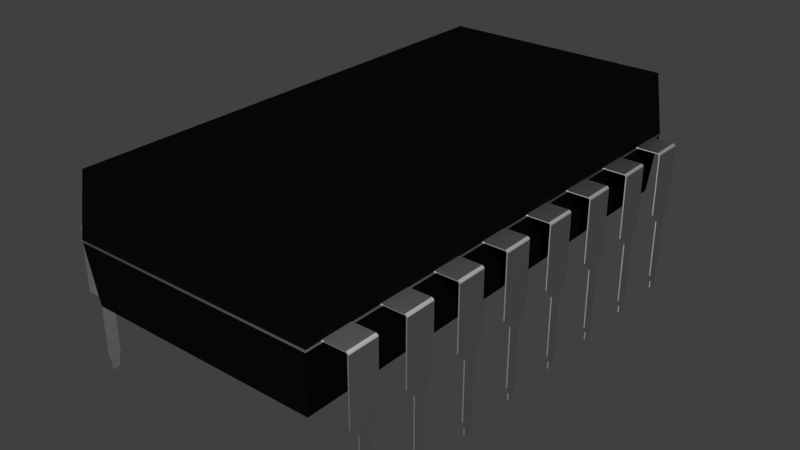 # Source: chip.blend  (saved by Blender 2.69.0; exported with 4.5.12 LTS)
import bpy
from mathutils import Matrix  # noqa: F401  (used for matrix-valued properties, if any)

bpy.ops.wm.read_factory_settings(use_empty=True)
scene = bpy.context.scene
scene.name = 'Scene'

# ---- collections
col_collection_1 = bpy.data.collections.new('Collection 1'); scene.collection.children.link(col_collection_1)

# ---- materials (node trees are filled in below, after node groups)
mat_chip = bpy.data.materials.new('chip')
mat_chip.alpha_threshold = 0.0
mat_chip.preview_render_type = 'CUBE'
mat_chip.roughness = 0.5
mat_chip.line_color = (0.0, 0.0, 0.0, 1.0)
mat_line = bpy.data.materials.new('line')
mat_line.alpha_threshold = 0.0
mat_line.preview_render_type = 'CUBE'
mat_line.roughness = 0.5
mat_line.line_color = (0.0, 0.0, 0.0, 1.0)
mat_pin = bpy.data.materials.new('pin')
mat_pin.alpha_threshold = 0.0
mat_pin.preview_render_type = 'CUBE'
mat_pin.roughness = 0.5
mat_pin.line_color = (0.0, 0.0, 0.0, 1.0)

# ---- material node trees
mat_chip.use_nodes = True; mat_chip.node_tree.nodes.clear()
_N = mat_chip.node_tree.nodes; _L = mat_chip.node_tree.links
n0 = _N.new('ShaderNodeOutputMaterial'); n0.name = 'Material Output'; n0.location = (300, 300)
n1 = _N.new('ShaderNodeBsdfDiffuse'); n1.name = 'Diffuse BSDF'; n1.location = (100, 300)
n1.inputs[0].default_value = (0.003017, 0.003017, 0.003017, 1.0)
_L.new(n1.outputs[0], n0.inputs[0])
n0.is_active_output = True
mat_line.use_nodes = True; mat_line.node_tree.nodes.clear()
_N = mat_line.node_tree.nodes; _L = mat_line.node_tree.links
n0 = _N.new('ShaderNodeOutputMaterial'); n0.name = 'Material Output'; n0.location = (300, 300)
n1 = _N.new('ShaderNodeBsdfAnisotropic'); n1.name = 'Glossy BSDF'; n1.location = (100, 300)
n1.distribution = 'BECKMANN'
n1.inputs[0].default_value = (1.0, 1.0, 1.0, 1.0)
n1.inputs[1].default_value = 0.7746
_L.new(n1.outputs[0], n0.inputs[0])
n0.is_active_output = True
mat_pin.use_nodes = True; mat_pin.node_tree.nodes.clear()
_N = mat_pin.node_tree.nodes; _L = mat_pin.node_tree.links
n0 = _N.new('ShaderNodeOutputMaterial'); n0.name = 'Material Output'; n0.location = (300, 300)
n1 = _N.new('ShaderNodeBsdfAnisotropic'); n1.name = 'Glossy BSDF'; n1.location = (100, 300)
n1.distribution = 'BECKMANN'
n1.inputs[0].default_value = (1.0, 1.0, 1.0, 1.0)
n1.inputs[1].default_value = 0.7746
_L.new(n1.outputs[0], n0.inputs[0])
n0.is_active_output = True

# ---- world
world_world = bpy.data.worlds.new('World'); scene.world = world_world
world_world.color = (0.05088, 0.05088, 0.05088)
world_world.use_sun_shadow = False
world_world.sun_shadow_jitter_overblur = 0.0
world_world.cycles.sampling_method = 'MANUAL'
world_world.cycles.sample_map_resolution = 256

# ---- meshes
me_cube = bpy.data.meshes.new('Cube')
me_cube.from_pydata([(-0.99, 1.875, -0.00448), (-0.99, 1.625, -0.00448), (-1.187, 1.625, -0.00748), (-1.187, 1.875, -0.00748), (-0.99, 1.875, 0.00448), (-0.99, 1.625, 0.00448), (-1.187, 1.625, 0.00148), (-1.187, 1.875, 0.00148), (-1.197, 1.625, -0.00748), (-1.197, 1.875, -0.00748), (-1.193, 1.625, -0.00152), (-1.193, 1.875, -0.00152), (-1.187, 1.625, -0.00748), (-1.187, 1.875, -0.00748), (-1.197, 1.625, -0.00748), (-1.197, 1.875, -0.00748), (-1.187, 1.625, -0.00748), (-1.187, 1.875, -0.00748), (-1.197, 1.625, -0.00748), (-1.197, 1.875, -0.00748), (-1.187, 1.625, -0.00748), (-1.187, 1.875, -0.00748), (-1.197, 1.625, -0.00748), (-1.197, 1.875, -0.00748), (-1.187, 1.625, -0.00748), (-1.187, 1.875, -0.00748), (-1.197, 1.625, -0.00748), (-1.197, 1.875, -0.00748), (-1.19, 1.72, -1.204), (-1.19, 1.78, -1.204), (-1.2, 1.72, -1.204), (-1.2, 1.78, -1.204), (-1.19, 1.7, -0.5995), (-1.2, 1.7, -0.5995), (-1.2, 1.8, -0.5995), (-1.19, 1.8, -0.5995), (-1.19, 1.625, -0.5175), (-1.2, 1.875, -0.5175), (-1.2, 1.625, -0.5175), (-1.19, 1.875, -0.5175), (-1.2, 1.7, -1.091), (-1.19, 1.8, -1.091), (-1.19, 1.7, -1.091), (-1.2, 1.8, -1.091), (-1.2, 1.72, -1.145), (-1.19, 1.78, -1.145), (-1.19, 1.72, -1.145), (-1.2, 1.78, -1.145), (-1.18, 1.625, 0.00448), (-1.18, 1.625, -0.00448), (-1.18, 1.875, 0.00448), (-1.18, 1.875, -0.00448), (-1.19, 1.625, -0.0143), (-1.2, 1.875, -0.0143), (-1.2, 1.625, -0.0143), (-1.19, 1.875, -0.0143), (-0.99, 1.375, -0.00448), (-0.99, 1.125, -0.00448), (-1.187, 1.125, -0.00748), (-1.187, 1.375, -0.00748), (-0.99, 1.375, 0.00448), (-0.99, 1.125, 0.00448), (-1.187, 1.125, 0.00148), (-1.187, 1.375, 0.00148), (-1.197, 1.125, -0.00748), (-1.197, 1.375, -0.00748), (-1.193, 1.125, -0.00152), (-1.193, 1.375, -0.00152), (-1.187, 1.125, -0.00748), (-1.187, 1.375, -0.00748), (-1.197, 1.125, -0.00748), (-1.197, 1.375, -0.00748), (-1.187, 1.125, -0.00748), (-1.187, 1.375, -0.00748), (-1.197, 1.125, -0.00748), (-1.197, 1.375, -0.00748), (-1.187, 1.125, -0.00748), (-1.187, 1.375, -0.00748), (-1.197, 1.125, -0.00748), (-1.197, 1.375, -0.00748), (-1.187, 1.125, -0.00748), (-1.187, 1.375, -0.00748), (-1.197, 1.125, -0.00748), (-1.197, 1.375, -0.00748), (-1.19, 1.22, -1.204), (-1.19, 1.28, -1.204), (-1.2, 1.22, -1.204), (-1.2, 1.28, -1.204), (-1.19, 1.2, -0.5995), (-1.2, 1.2, -0.5995), (-1.2, 1.3, -0.5995), (-1.19, 1.3, -0.5995), (-1.19, 1.125, -0.5175), (-1.2, 1.375, -0.5175), (-1.2, 1.125, -0.5175), (-1.19, 1.375, -0.5175), (-1.2, 1.2, -1.091), (-1.19, 1.3, -1.091), (-1.19, 1.2, -1.091), (-1.2, 1.3, -1.091), (-1.2, 1.22, -1.145), (-1.19, 1.28, -1.145), (-1.19, 1.22, -1.145), (-1.2, 1.28, -1.145), (-1.18, 1.125, 0.00448), (-1.18, 1.125, -0.00448), (-1.18, 1.375, 0.00448), (-1.18, 1.375, -0.00448), (-1.19, 1.125, -0.0143), (-1.2, 1.375, -0.0143), (-1.2, 1.125, -0.0143), (-1.19, 1.375, -0.0143), (-0.99, 0.875, -0.00448), (-0.99, 0.625, -0.00448), (-1.187, 0.625, -0.00748), (-1.187, 0.875, -0.00748), (-0.99, 0.875, 0.00448), (-0.99, 0.625, 0.00448), (-1.187, 0.625, 0.00148), (-1.187, 0.875, 0.00148), (-1.197, 0.625, -0.00748), (-1.197, 0.875, -0.00748), (-1.193, 0.625, -0.00152), (-1.193, 0.875, -0.00152), (-1.187, 0.625, -0.00748), (-1.187, 0.875, -0.00748), (-1.197, 0.625, -0.00748), (-1.197, 0.875, -0.00748), (-1.187, 0.625, -0.00748), (-1.187, 0.875, -0.00748), (-1.197, 0.625, -0.00748), (-1.197, 0.875, -0.00748), (-1.187, 0.625, -0.00748), (-1.187, 0.875, -0.00748), (-1.197, 0.625, -0.00748), (-1.197, 0.875, -0.00748), (-1.187, 0.625, -0.00748), (-1.187, 0.875, -0.00748), (-1.197, 0.625, -0.00748), (-1.197, 0.875, -0.00748), (-1.19, 0.72, -1.204), (-1.19, 0.78, -1.204), (-1.2, 0.72, -1.204), (-1.2, 0.78, -1.204), (-1.19, 0.7, -0.5995), (-1.2, 0.7, -0.5995), (-1.2, 0.8, -0.5995), (-1.19, 0.8, -0.5995), (-1.19, 0.625, -0.5175), (-1.2, 0.875, -0.5175), (-1.2, 0.625, -0.5175), (-1.19, 0.875, -0.5175), (-1.2, 0.7, -1.091), (-1.19, 0.8, -1.091), (-1.19, 0.7, -1.091), (-1.2, 0.8, -1.091), (-1.2, 0.72, -1.145), (-1.19, 0.78, -1.145), (-1.19, 0.72, -1.145), (-1.2, 0.78, -1.145), (-1.18, 0.625, 0.00448), (-1.18, 0.625, -0.00448), (-1.18, 0.875, 0.00448), (-1.18, 0.875, -0.00448), (-1.19, 0.625, -0.0143), (-1.2, 0.875, -0.0143), (-1.2, 0.625, -0.0143), (-1.19, 0.875, -0.0143), (-0.99, 0.375, -0.00448), (-0.99, 0.125, -0.00448), (-1.187, 0.125, -0.00748), (-1.187, 0.375, -0.00748), (-0.99, 0.375, 0.00448), (-0.99, 0.125, 0.00448), (-1.187, 0.125, 0.00148), (-1.187, 0.375, 0.00148), (-1.197, 0.125, -0.00748), (-1.197, 0.375, -0.00748), (-1.193, 0.125, -0.00152), (-1.193, 0.375, -0.00152), (-1.187, 0.125, -0.00748), (-1.187, 0.375, -0.00748), (-1.197, 0.125, -0.00748), (-1.197, 0.375, -0.00748), (-1.187, 0.125, -0.00748), (-1.187, 0.375, -0.00748), (-1.197, 0.125, -0.00748), (-1.197, 0.375, -0.00748), (-1.187, 0.125, -0.00748), (-1.187, 0.375, -0.00748), (-1.197, 0.125, -0.00748), (-1.197, 0.375, -0.00748), (-1.187, 0.125, -0.00748), (-1.187, 0.375, -0.00748), (-1.197, 0.125, -0.00748), (-1.197, 0.375, -0.00748), (-1.19, 0.22, -1.204), (-1.19, 0.28, -1.204), (-1.2, 0.22, -1.204), (-1.2, 0.28, -1.204), (-1.19, 0.2, -0.5995), (-1.2, 0.2, -0.5995), (-1.2, 0.3, -0.5995), (-1.19, 0.3, -0.5995), (-1.19, 0.125, -0.5175), (-1.2, 0.375, -0.5175), (-1.2, 0.125, -0.5175), (-1.19, 0.375, -0.5175), (-1.2, 0.2, -1.091), (-1.19, 0.3, -1.091), (-1.19, 0.2, -1.091), (-1.2, 0.3, -1.091), (-1.2, 0.22, -1.145), (-1.19, 0.28, -1.145), (-1.19, 0.22, -1.145), (-1.2, 0.28, -1.145), (-1.18, 0.125, 0.00448), (-1.18, 0.125, -0.00448), (-1.18, 0.375, 0.00448), (-1.18, 0.375, -0.00448), (-1.19, 0.125, -0.0143), (-1.2, 0.375, -0.0143), (-1.2, 0.125, -0.0143), (-1.19, 0.375, -0.0143), (-0.99, -0.125, -0.00448), (-0.99, -0.375, -0.00448), (-1.187, -0.375, -0.00748), (-1.187, -0.125, -0.00748), (-0.99, -0.125, 0.00448), (-0.99, -0.375, 0.00448), (-1.187, -0.375, 0.00148), (-1.187, -0.125, 0.00148), (-1.197, -0.375, -0.00748), (-1.197, -0.125, -0.00748), (-1.193, -0.375, -0.00152), (-1.193, -0.125, -0.00152), (-1.187, -0.375, -0.00748), (-1.187, -0.125, -0.00748), (-1.197, -0.375, -0.00748), (-1.197, -0.125, -0.00748), (-1.187, -0.375, -0.00748), (-1.187, -0.125, -0.00748), (-1.197, -0.375, -0.00748), (-1.197, -0.125, -0.00748), (-1.187, -0.375, -0.00748), (-1.187, -0.125, -0.00748), (-1.197, -0.375, -0.00748), (-1.197, -0.125, -0.00748), (-1.187, -0.375, -0.00748), (-1.187, -0.125, -0.00748), (-1.197, -0.375, -0.00748), (-1.197, -0.125, -0.00748), (-1.19, -0.28, -1.204), (-1.19, -0.22, -1.204), (-1.2, -0.28, -1.204), (-1.2, -0.22, -1.204), (-1.19, -0.3, -0.5995), (-1.2, -0.3, -0.5995), (-1.2, -0.2, -0.5995), (-1.19, -0.2, -0.5995), (-1.19, -0.375, -0.5175), (-1.2, -0.125, -0.5175), (-1.2, -0.375, -0.5175), (-1.19, -0.125, -0.5175), (-1.2, -0.3, -1.091), (-1.19, -0.2, -1.091), (-1.19, -0.3, -1.091), (-1.2, -0.2, -1.091), (-1.2, -0.28, -1.145), (-1.19, -0.22, -1.145), (-1.19, -0.28, -1.145), (-1.2, -0.22, -1.145), (-1.18, -0.375, 0.00448), (-1.18, -0.375, -0.00448), (-1.18, -0.125, 0.00448), (-1.18, -0.125, -0.00448), (-1.19, -0.375, -0.0143), (-1.2, -0.125, -0.0143), (-1.2, -0.375, -0.0143), (-1.19, -0.125, -0.0143), (-0.99, -0.625, -0.00448), (-0.99, -0.875, -0.00448), (-1.187, -0.875, -0.00748), (-1.187, -0.625, -0.00748), (-0.99, -0.625, 0.00448), (-0.99, -0.875, 0.00448), (-1.187, -0.875, 0.00148), (-1.187, -0.625, 0.00148), (-1.197, -0.875, -0.00748), (-1.197, -0.625, -0.00748), (-1.193, -0.875, -0.00152), (-1.193, -0.625, -0.00152), (-1.187, -0.875, -0.00748), (-1.187, -0.625, -0.00748), (-1.197, -0.875, -0.00748), (-1.197, -0.625, -0.00748), (-1.187, -0.875, -0.00748), (-1.187, -0.625, -0.00748), (-1.197, -0.875, -0.00748), (-1.197, -0.625, -0.00748), (-1.187, -0.875, -0.00748), (-1.187, -0.625, -0.00748), (-1.197, -0.875, -0.00748), (-1.197, -0.625, -0.00748), (-1.187, -0.875, -0.00748), (-1.187, -0.625, -0.00748), (-1.197, -0.875, -0.00748), (-1.197, -0.625, -0.00748), (-1.19, -0.78, -1.204), (-1.19, -0.72, -1.204), (-1.2, -0.78, -1.204), (-1.2, -0.72, -1.204), (-1.19, -0.8, -0.5995), (-1.2, -0.8, -0.5995), (-1.2, -0.7, -0.5995), (-1.19, -0.7, -0.5995), (-1.19, -0.875, -0.5175), (-1.2, -0.625, -0.5175), (-1.2, -0.875, -0.5175), (-1.19, -0.625, -0.5175), (-1.2, -0.8, -1.091), (-1.19, -0.7, -1.091), (-1.19, -0.8, -1.091), (-1.2, -0.7, -1.091), (-1.2, -0.78, -1.145), (-1.19, -0.72, -1.145), (-1.19, -0.78, -1.145), (-1.2, -0.72, -1.145), (-1.18, -0.875, 0.00448), (-1.18, -0.875, -0.00448), (-1.18, -0.625, 0.00448), (-1.18, -0.625, -0.00448), (-1.19, -0.875, -0.0143), (-1.2, -0.625, -0.0143), (-1.2, -0.875, -0.0143), (-1.19, -0.625, -0.0143), (-0.99, -1.125, -0.00448), (-0.99, -1.375, -0.00448), (-1.187, -1.375, -0.00748), (-1.187, -1.125, -0.00748), (-0.99, -1.125, 0.00448), (-0.99, -1.375, 0.00448), (-1.187, -1.375, 0.00148), (-1.187, -1.125, 0.00148), (-1.197, -1.375, -0.00748), (-1.197, -1.125, -0.00748), (-1.193, -1.375, -0.00152), (-1.193, -1.125, -0.00152), (-1.187, -1.375, -0.00748), (-1.187, -1.125, -0.00748), (-1.197, -1.375, -0.00748), (-1.197, -1.125, -0.00748), (-1.187, -1.375, -0.00748), (-1.187, -1.125, -0.00748), (-1.197, -1.375, -0.00748), (-1.197, -1.125, -0.00748), (-1.187, -1.375, -0.00748), (-1.187, -1.125, -0.00748), (-1.197, -1.375, -0.00748), (-1.197, -1.125, -0.00748), (-1.187, -1.375, -0.00748), (-1.187, -1.125, -0.00748), (-1.197, -1.375, -0.00748), (-1.197, -1.125, -0.00748), (-1.19, -1.28, -1.204), (-1.19, -1.22, -1.204), (-1.2, -1.28, -1.204), (-1.2, -1.22, -1.204), (-1.19, -1.3, -0.5995), (-1.2, -1.3, -0.5995), (-1.2, -1.2, -0.5995), (-1.19, -1.2, -0.5995), (-1.19, -1.375, -0.5175), (-1.2, -1.125, -0.5175), (-1.2, -1.375, -0.5175), (-1.19, -1.125, -0.5175), (-1.2, -1.3, -1.091), (-1.19, -1.2, -1.091), (-1.19, -1.3, -1.091), (-1.2, -1.2, -1.091), (-1.2, -1.28, -1.145), (-1.19, -1.22, -1.145), (-1.19, -1.28, -1.145), (-1.2, -1.22, -1.145), (-1.18, -1.375, 0.00448), (-1.18, -1.375, -0.00448), (-1.18, -1.125, 0.00448), (-1.18, -1.125, -0.00448), (-1.19, -1.375, -0.0143), (-1.2, -1.125, -0.0143), (-1.2, -1.375, -0.0143), (-1.19, -1.125, -0.0143), (-0.99, -1.625, -0.00448), (-0.99, -1.875, -0.00448), (-1.187, -1.875, -0.00748), (-1.187, -1.625, -0.00748), (-0.99, -1.625, 0.00448), (-0.99, -1.875, 0.00448), (-1.187, -1.875, 0.00148), (-1.187, -1.625, 0.00148), (-1.197, -1.875, -0.00748), (-1.197, -1.625, -0.00748), (-1.193, -1.875, -0.00152), (-1.193, -1.625, -0.00152), (-1.187, -1.875, -0.00748), (-1.187, -1.625, -0.00748), (-1.197, -1.875, -0.00748), (-1.197, -1.625, -0.00748), (-1.187, -1.875, -0.00748), (-1.187, -1.625, -0.00748), (-1.197, -1.875, -0.00748), (-1.197, -1.625, -0.00748), (-1.187, -1.875, -0.00748), (-1.187, -1.625, -0.00748), (-1.197, -1.875, -0.00748), (-1.197, -1.625, -0.00748), (-1.187, -1.875, -0.00748), (-1.187, -1.625, -0.00748), (-1.197, -1.875, -0.00748), (-1.197, -1.625, -0.00748), (-1.19, -1.78, -1.204), (-1.19, -1.72, -1.204), (-1.2, -1.78, -1.204), (-1.2, -1.72, -1.204), (-1.19, -1.8, -0.5995), (-1.2, -1.8, -0.5995), (-1.2, -1.7, -0.5995), (-1.19, -1.7, -0.5995), (-1.19, -1.875, -0.5175), (-1.2, -1.625, -0.5175), (-1.2, -1.875, -0.5175), (-1.19, -1.625, -0.5175), (-1.2, -1.8, -1.091), (-1.19, -1.7, -1.091), (-1.19, -1.8, -1.091), (-1.2, -1.7, -1.091), (-1.2, -1.78, -1.145), (-1.19, -1.72, -1.145), (-1.19, -1.78, -1.145), (-1.2, -1.72, -1.145), (-1.18, -1.875, 0.00448), (-1.18, -1.875, -0.00448), (-1.18, -1.625, 0.00448), (-1.18, -1.625, -0.00448), (-1.19, -1.875, -0.0143), (-1.2, -1.625, -0.0143), (-1.2, -1.875, -0.0143), (-1.19, -1.625, -0.0143), (0.99, 1.625, -0.00448), (0.99, 1.875, -0.00448), (1.187, 1.875, -0.00748), (1.187, 1.625, -0.00748), (0.99, 1.625, 0.00448), (0.99, 1.875, 0.00448), (1.187, 1.875, 0.00148), (1.187, 1.625, 0.00148), (1.197, 1.875, -0.00748), (1.197, 1.625, -0.00748), (1.193, 1.875, -0.00152), (1.193, 1.625, -0.00152), (1.187, 1.875, -0.00748), (1.187, 1.625, -0.00748), (1.197, 1.875, -0.00748), (1.197, 1.625, -0.00748), (1.187, 1.875, -0.00748), (1.187, 1.625, -0.00748), (1.197, 1.875, -0.00748), (1.197, 1.625, -0.00748), (1.187, 1.875, -0.00748), (1.187, 1.625, -0.00748), (1.197, 1.875, -0.00748), (1.197, 1.625, -0.00748), (1.187, 1.875, -0.00748), (1.187, 1.625, -0.00748), (1.197, 1.875, -0.00748), (1.197, 1.625, -0.00748), (1.19, 1.78, -1.204), (1.19, 1.72, -1.204), (1.2, 1.78, -1.204), (1.2, 1.72, -1.204), (1.19, 1.8, -0.5995), (1.2, 1.8, -0.5995), (1.2, 1.7, -0.5995), (1.19, 1.7, -0.5995), (1.19, 1.875, -0.5175), (1.2, 1.625, -0.5175), (1.2, 1.875, -0.5175), (1.19, 1.625, -0.5175), (1.2, 1.8, -1.091), (1.19, 1.7, -1.091), (1.19, 1.8, -1.091), (1.2, 1.7, -1.091), (1.2, 1.78, -1.145), (1.19, 1.72, -1.145), (1.19, 1.78, -1.145), (1.2, 1.72, -1.145), (1.18, 1.875, 0.00448), (1.18, 1.875, -0.00448), (1.18, 1.625, 0.00448), (1.18, 1.625, -0.00448), (1.19, 1.875, -0.0143), (1.2, 1.625, -0.0143), (1.2, 1.875, -0.0143), (1.19, 1.625, -0.0143), (0.99, 1.125, -0.00448), (0.99, 1.375, -0.00448), (1.187, 1.375, -0.00748), (1.187, 1.125, -0.00748), (0.99, 1.125, 0.00448), (0.99, 1.375, 0.00448), (1.187, 1.375, 0.00148), (1.187, 1.125, 0.00148), (1.197, 1.375, -0.00748), (1.197, 1.125, -0.00748), (1.193, 1.375, -0.00152), (1.193, 1.125, -0.00152), (1.187, 1.375, -0.00748), (1.187, 1.125, -0.00748), (1.197, 1.375, -0.00748), (1.197, 1.125, -0.00748), (1.187, 1.375, -0.00748), (1.187, 1.125, -0.00748), (1.197, 1.375, -0.00748), (1.197, 1.125, -0.00748), (1.187, 1.375, -0.00748), (1.187, 1.125, -0.00748), (1.197, 1.375, -0.00748), (1.197, 1.125, -0.00748), (1.187, 1.375, -0.00748), (1.187, 1.125, -0.00748), (1.197, 1.375, -0.00748), (1.197, 1.125, -0.00748), (1.19, 1.28, -1.204), (1.19, 1.22, -1.204), (1.2, 1.28, -1.204), (1.2, 1.22, -1.204), (1.19, 1.3, -0.5995), (1.2, 1.3, -0.5995), (1.2, 1.2, -0.5995), (1.19, 1.2, -0.5995), (1.19, 1.375, -0.5175), (1.2, 1.125, -0.5175), (1.2, 1.375, -0.5175), (1.19, 1.125, -0.5175), (1.2, 1.3, -1.091), (1.19, 1.2, -1.091), (1.19, 1.3, -1.091), (1.2, 1.2, -1.091), (1.2, 1.28, -1.145), (1.19, 1.22, -1.145), (1.19, 1.28, -1.145), (1.2, 1.22, -1.145), (1.18, 1.375, 0.00448), (1.18, 1.375, -0.00448), (1.18, 1.125, 0.00448), (1.18, 1.125, -0.00448), (1.19, 1.375, -0.0143), (1.2, 1.125, -0.0143), (1.2, 1.375, -0.0143), (1.19, 1.125, -0.0143), (0.99, 0.625, -0.00448), (0.99, 0.875, -0.00448), (1.187, 0.875, -0.00748), (1.187, 0.625, -0.00748), (0.99, 0.625, 0.00448), (0.99, 0.875, 0.00448), (1.187, 0.875, 0.00148), (1.187, 0.625, 0.00148), (1.197, 0.875, -0.00748), (1.197, 0.625, -0.00748), (1.193, 0.875, -0.00152), (1.193, 0.625, -0.00152), (1.187, 0.875, -0.00748), (1.187, 0.625, -0.00748), (1.197, 0.875, -0.00748), (1.197, 0.625, -0.00748), (1.187, 0.875, -0.00748), (1.187, 0.625, -0.00748), (1.197, 0.875, -0.00748), (1.197, 0.625, -0.00748), (1.187, 0.875, -0.00748), (1.187, 0.625, -0.00748), (1.197, 0.875, -0.00748), (1.197, 0.625, -0.00748), (1.187, 0.875, -0.00748), (1.187, 0.625, -0.00748), (1.197, 0.875, -0.00748), (1.197, 0.625, -0.00748), (1.19, 0.78, -1.204), (1.19, 0.72, -1.204), (1.2, 0.78, -1.204), (1.2, 0.72, -1.204), (1.19, 0.8, -0.5995), (1.2, 0.8, -0.5995), (1.2, 0.7, -0.5995), (1.19, 0.7, -0.5995), (1.19, 0.875, -0.5175), (1.2, 0.625, -0.5175), (1.2, 0.875, -0.5175), (1.19, 0.625, -0.5175), (1.2, 0.8, -1.091), (1.19, 0.7, -1.091), (1.19, 0.8, -1.091), (1.2, 0.7, -1.091), (1.2, 0.78, -1.145), (1.19, 0.72, -1.145), (1.19, 0.78, -1.145), (1.2, 0.72, -1.145), (1.18, 0.875, 0.00448), (1.18, 0.875, -0.00448), (1.18, 0.625, 0.00448), (1.18, 0.625, -0.00448), (1.19, 0.875, -0.0143), (1.2, 0.625, -0.0143), (1.2, 0.875, -0.0143), (1.19, 0.625, -0.0143), (0.99, 0.125, -0.00448), (0.99, 0.375, -0.00448), (1.187, 0.375, -0.00748), (1.187, 0.125, -0.00748), (0.99, 0.125, 0.00448), (0.99, 0.375, 0.00448), (1.187, 0.375, 0.00148), (1.187, 0.125, 0.00148), (1.197, 0.375, -0.00748), (1.197, 0.125, -0.00748), (1.193, 0.375, -0.00152), (1.193, 0.125, -0.00152), (1.187, 0.375, -0.00748), (1.187, 0.125, -0.00748), (1.197, 0.375, -0.00748), (1.197, 0.125, -0.00748), (1.187, 0.375, -0.00748), (1.187, 0.125, -0.00748), (1.197, 0.375, -0.00748), (1.197, 0.125, -0.00748), (1.187, 0.375, -0.00748), (1.187, 0.125, -0.00748), (1.197, 0.375, -0.00748), (1.197, 0.125, -0.00748), (1.187, 0.375, -0.00748), (1.187, 0.125, -0.00748), (1.197, 0.375, -0.00748), (1.197, 0.125, -0.00748), (1.19, 0.28, -1.204), (1.19, 0.22, -1.204), (1.2, 0.28, -1.204), (1.2, 0.22, -1.204), (1.19, 0.3, -0.5995), (1.2, 0.3, -0.5995), (1.2, 0.2, -0.5995), (1.19, 0.2, -0.5995), (1.19, 0.375, -0.5175), (1.2, 0.125, -0.5175), (1.2, 0.375, -0.5175), (1.19, 0.125, -0.5175), (1.2, 0.3, -1.091), (1.19, 0.2, -1.091), (1.19, 0.3, -1.091), (1.2, 0.2, -1.091), (1.2, 0.28, -1.145), (1.19, 0.22, -1.145), (1.19, 0.28, -1.145), (1.2, 0.22, -1.145), (1.18, 0.375, 0.00448), (1.18, 0.375, -0.00448), (1.18, 0.125, 0.00448), (1.18, 0.125, -0.00448), (1.19, 0.375, -0.0143), (1.2, 0.125, -0.0143), (1.2, 0.375, -0.0143), (1.19, 0.125, -0.0143), (0.99, -0.375, -0.00448), (0.99, -0.125, -0.00448), (1.187, -0.125, -0.00748), (1.187, -0.375, -0.00748), (0.99, -0.375, 0.00448), (0.99, -0.125, 0.00448), (1.187, -0.125, 0.00148), (1.187, -0.375, 0.00148), (1.197, -0.125, -0.00748), (1.197, -0.375, -0.00748), (1.193, -0.125, -0.00152), (1.193, -0.375, -0.00152), (1.187, -0.125, -0.00748), (1.187, -0.375, -0.00748), (1.197, -0.125, -0.00748), (1.197, -0.375, -0.00748), (1.187, -0.125, -0.00748), (1.187, -0.375, -0.00748), (1.197, -0.125, -0.00748), (1.197, -0.375, -0.00748), (1.187, -0.125, -0.00748), (1.187, -0.375, -0.00748), (1.197, -0.125, -0.00748), (1.197, -0.375, -0.00748), (1.187, -0.125, -0.00748), (1.187, -0.375, -0.00748), (1.197, -0.125, -0.00748), (1.197, -0.375, -0.00748), (1.19, -0.22, -1.204), (1.19, -0.28, -1.204), (1.2, -0.22, -1.204), (1.2, -0.28, -1.204), (1.19, -0.2, -0.5995), (1.2, -0.2, -0.5995), (1.2, -0.3, -0.5995), (1.19, -0.3, -0.5995), (1.19, -0.125, -0.5175), (1.2, -0.375, -0.5175), (1.2, -0.125, -0.5175), (1.19, -0.375, -0.5175), (1.2, -0.2, -1.091), (1.19, -0.3, -1.091), (1.19, -0.2, -1.091), (1.2, -0.3, -1.091), (1.2, -0.22, -1.145), (1.19, -0.28, -1.145), (1.19, -0.22, -1.145), (1.2, -0.28, -1.145), (1.18, -0.125, 0.00448), (1.18, -0.125, -0.00448), (1.18, -0.375, 0.00448), (1.18, -0.375, -0.00448), (1.19, -0.125, -0.0143), (1.2, -0.375, -0.0143), (1.2, -0.125, -0.0143), (1.19, -0.375, -0.0143), (0.99, -0.875, -0.00448), (0.99, -0.625, -0.00448), (1.187, -0.625, -0.00748), (1.187, -0.875, -0.00748), (0.99, -0.875, 0.00448), (0.99, -0.625, 0.00448), (1.187, -0.625, 0.00148), (1.187, -0.875, 0.00148), (1.197, -0.625, -0.00748), (1.197, -0.875, -0.00748), (1.193, -0.625, -0.00152), (1.193, -0.875, -0.00152), (1.187, -0.625, -0.00748), (1.187, -0.875, -0.00748), (1.197, -0.625, -0.00748), (1.197, -0.875, -0.00748), (1.187, -0.625, -0.00748), (1.187, -0.875, -0.00748), (1.197, -0.625, -0.00748), (1.197, -0.875, -0.00748), (1.187, -0.625, -0.00748), (1.187, -0.875, -0.00748), (1.197, -0.625, -0.00748), (1.197, -0.875, -0.00748), (1.187, -0.625, -0.00748), (1.187, -0.875, -0.00748), (1.197, -0.625, -0.00748), (1.197, -0.875, -0.00748), (1.19, -0.72, -1.204), (1.19, -0.78, -1.204), (1.2, -0.72, -1.204), (1.2, -0.78, -1.204), (1.19, -0.7, -0.5995), (1.2, -0.7, -0.5995), (1.2, -0.8, -0.5995), (1.19, -0.8, -0.5995), (1.19, -0.625, -0.5175), (1.2, -0.875, -0.5175), (1.2, -0.625, -0.5175), (1.19, -0.875, -0.5175), (1.2, -0.7, -1.091), (1.19, -0.8, -1.091), (1.19, -0.7, -1.091), (1.2, -0.8, -1.091), (1.2, -0.72, -1.145), (1.19, -0.78, -1.145), (1.19, -0.72, -1.145), (1.2, -0.78, -1.145), (1.18, -0.625, 0.00448), (1.18, -0.625, -0.00448), (1.18, -0.875, 0.00448), (1.18, -0.875, -0.00448), (1.19, -0.625, -0.0143), (1.2, -0.875, -0.0143), (1.2, -0.625, -0.0143), (1.19, -0.875, -0.0143), (0.99, -1.375, -0.00448), (0.99, -1.125, -0.00448), (1.187, -1.125, -0.00748), (1.187, -1.375, -0.00748), (0.99, -1.375, 0.00448), (0.99, -1.125, 0.00448), (1.187, -1.125, 0.00148), (1.187, -1.375, 0.00148), (1.197, -1.125, -0.00748), (1.197, -1.375, -0.00748), (1.193, -1.125, -0.00152), (1.193, -1.375, -0.00152), (1.187, -1.125, -0.00748), (1.187, -1.375, -0.00748), (1.197, -1.125, -0.00748), (1.197, -1.375, -0.00748), (1.187, -1.125, -0.00748), (1.187, -1.375, -0.00748), (1.197, -1.125, -0.00748), (1.197, -1.375, -0.00748), (1.187, -1.125, -0.00748), (1.187, -1.375, -0.00748), (1.197, -1.125, -0.00748), (1.197, -1.375, -0.00748), (1.187, -1.125, -0.00748), (1.187, -1.375, -0.00748), (1.197, -1.125, -0.00748), (1.197, -1.375, -0.00748), (1.19, -1.22, -1.204), (1.19, -1.28, -1.204), (1.2, -1.22, -1.204), (1.2, -1.28, -1.204), (1.19, -1.2, -0.5995), (1.2, -1.2, -0.5995), (1.2, -1.3, -0.5995), (1.19, -1.3, -0.5995), (1.19, -1.125, -0.5175), (1.2, -1.375, -0.5175), (1.2, -1.125, -0.5175), (1.19, -1.375, -0.5175), (1.2, -1.2, -1.091), (1.19, -1.3, -1.091), (1.19, -1.2, -1.091), (1.2, -1.3, -1.091), (1.2, -1.22, -1.145), (1.19, -1.28, -1.145), (1.19, -1.22, -1.145), (1.2, -1.28, -1.145), (1.18, -1.125, 0.00448), (1.18, -1.125, -0.00448), (1.18, -1.375, 0.00448), (1.18, -1.375, -0.00448), (1.19, -1.125, -0.0143), (1.2, -1.375, -0.0143), (1.2, -1.125, -0.0143), (1.19, -1.375, -0.0143), (0.99, -1.875, -0.00448), (0.99, -1.625, -0.00448), (1.187, -1.625, -0.00748), (1.187, -1.875, -0.00748), (0.99, -1.875, 0.00448), (0.99, -1.625, 0.00448), (1.187, -1.625, 0.00148), (1.187, -1.875, 0.00148), (1.197, -1.625, -0.00748), (1.197, -1.875, -0.00748), (1.193, -1.625, -0.00152), (1.193, -1.875, -0.00152), (1.187, -1.625, -0.00748), (1.187, -1.875, -0.00748), (1.197, -1.625, -0.00748), (1.197, -1.875, -0.00748), (1.187, -1.625, -0.00748), (1.187, -1.875, -0.00748), (1.197, -1.625, -0.00748), (1.197, -1.875, -0.00748), (1.187, -1.625, -0.00748), (1.187, -1.875, -0.00748), (1.197, -1.625, -0.00748), (1.197, -1.875, -0.00748), (1.187, -1.625, -0.00748), (1.187, -1.875, -0.00748), (1.197, -1.625, -0.00748), (1.197, -1.875, -0.00748), (1.19, -1.72, -1.204), (1.19, -1.78, -1.204), (1.2, -1.72, -1.204), (1.2, -1.78, -1.204), (1.19, -1.7, -0.5995), (1.2, -1.7, -0.5995), (1.2, -1.8, -0.5995), (1.19, -1.8, -0.5995), (1.19, -1.625, -0.5175), (1.2, -1.875, -0.5175), (1.2, -1.625, -0.5175), (1.19, -1.875, -0.5175), (1.2, -1.7, -1.091), (1.19, -1.8, -1.091), (1.19, -1.7, -1.091), (1.2, -1.8, -1.091), (1.2, -1.72, -1.145), (1.19, -1.78, -1.145), (1.19, -1.72, -1.145), (1.2, -1.78, -1.145), (1.18, -1.625, 0.00448), (1.18, -1.625, -0.00448), (1.18, -1.875, 0.00448), (1.18, -1.875, -0.00448), (1.19, -1.625, -0.0143), (1.2, -1.875, -0.0143), (1.2, -1.625, -0.0143), (1.19, -1.875, -0.0143), (-0.95, -1.957, -0.5), (-0.95, 1.957, -0.5), (0.95, 1.957, -0.5), (0.95, -1.957, -0.5), (-0.95, -1.957, 0.5), (-0.95, 1.957, 0.5), (0.95, 1.957, 0.5), (0.95, -1.957, 0.5), (-1.0, -2.0, 0.0), (-1.0, 2.0, 0.0), (1.0, 2.0, 0.0), (1.0, -2.0, 0.0), (-1.0, -2.0, 0.0), (-1.0, 2.0, 0.0), (1.0, 2.0, 0.0), (1.0, -2.0, 0.0), (-1.02, -2.02, 0.0), (-1.02, 2.02, 0.0), (1.02, 2.02, 0.0), (1.02, -2.02, 0.0)], [], [(4, 5, 1, 0), (48, 6, 2, 49), (2, 8, 14, 12), (50, 4, 0, 51), (51, 49, 2, 3), (50, 48, 5, 4), (10, 11, 9, 8), (7, 3, 9, 11), (6, 7, 11, 10), (2, 6, 10, 8), (12, 14, 18, 16), (9, 3, 13, 15), (8, 9, 15, 14), (3, 2, 12, 13), (16, 18, 22, 20), (15, 13, 17, 19), (14, 15, 19, 18), (13, 12, 16, 17), (20, 22, 26, 24), (19, 17, 21, 23), (18, 19, 23, 22), (17, 16, 20, 21), (46, 44, 30, 28), (23, 21, 25, 27), (22, 23, 27, 26), (21, 20, 24, 25), (29, 28, 30, 31), (47, 45, 29, 31), (44, 47, 31, 30), (45, 46, 28, 29), (36, 38, 33, 32), (37, 39, 35, 34), (38, 37, 34, 33), (39, 36, 32, 35), (52, 54, 38, 36), (53, 55, 39, 37), (54, 53, 37, 38), (55, 52, 36, 39), (32, 33, 40, 42), (34, 35, 41, 43), (33, 34, 43, 40), (35, 32, 42, 41), (42, 40, 44, 46), (43, 41, 45, 47), (40, 43, 47, 44), (41, 42, 46, 45), (5, 48, 49, 1), (7, 50, 51, 3), (0, 1, 49, 51), (7, 6, 48, 50), (24, 26, 54, 52), (27, 25, 55, 53), (26, 27, 53, 54), (25, 24, 52, 55), (60, 61, 57, 56), (104, 62, 58, 105), (58, 64, 70, 68), (106, 60, 56, 107), (107, 105, 58, 59), (106, 104, 61, 60), (66, 67, 65, 64), (63, 59, 65, 67), (62, 63, 67, 66), (58, 62, 66, 64), (68, 70, 74, 72), (65, 59, 69, 71), (64, 65, 71, 70), (59, 58, 68, 69), (72, 74, 78, 76), (71, 69, 73, 75), (70, 71, 75, 74), (69, 68, 72, 73), (76, 78, 82, 80), (75, 73, 77, 79), (74, 75, 79, 78), (73, 72, 76, 77), (102, 100, 86, 84), (79, 77, 81, 83), (78, 79, 83, 82), (77, 76, 80, 81), (85, 84, 86, 87), (103, 101, 85, 87), (100, 103, 87, 86), (101, 102, 84, 85), (92, 94, 89, 88), (93, 95, 91, 90), (94, 93, 90, 89), (95, 92, 88, 91), (108, 110, 94, 92), (109, 111, 95, 93), (110, 109, 93, 94), (111, 108, 92, 95), (88, 89, 96, 98), (90, 91, 97, 99), (89, 90, 99, 96), (91, 88, 98, 97), (98, 96, 100, 102), (99, 97, 101, 103), (96, 99, 103, 100), (97, 98, 102, 101), (61, 104, 105, 57), (63, 106, 107, 59), (56, 57, 105, 107), (63, 62, 104, 106), (80, 82, 110, 108), (83, 81, 111, 109), (82, 83, 109, 110), (81, 80, 108, 111), (116, 117, 113, 112), (160, 118, 114, 161), (114, 120, 126, 124), (162, 116, 112, 163), (163, 161, 114, 115), (162, 160, 117, 116), (122, 123, 121, 120), (119, 115, 121, 123), (118, 119, 123, 122), (114, 118, 122, 120), (124, 126, 130, 128), (121, 115, 125, 127), (120, 121, 127, 126), (115, 114, 124, 125), (128, 130, 134, 132), (127, 125, 129, 131), (126, 127, 131, 130), (125, 124, 128, 129), (132, 134, 138, 136), (131, 129, 133, 135), (130, 131, 135, 134), (129, 128, 132, 133), (158, 156, 142, 140), (135, 133, 137, 139), (134, 135, 139, 138), (133, 132, 136, 137), (141, 140, 142, 143), (159, 157, 141, 143), (156, 159, 143, 142), (157, 158, 140, 141), (148, 150, 145, 144), (149, 151, 147, 146), (150, 149, 146, 145), (151, 148, 144, 147), (164, 166, 150, 148), (165, 167, 151, 149), (166, 165, 149, 150), (167, 164, 148, 151), (144, 145, 152, 154), (146, 147, 153, 155), (145, 146, 155, 152), (147, 144, 154, 153), (154, 152, 156, 158), (155, 153, 157, 159), (152, 155, 159, 156), (153, 154, 158, 157), (117, 160, 161, 113), (119, 162, 163, 115), (112, 113, 161, 163), (119, 118, 160, 162), (136, 138, 166, 164), (139, 137, 167, 165), (138, 139, 165, 166), (137, 136, 164, 167), (172, 173, 169, 168), (216, 174, 170, 217), (170, 176, 182, 180), (218, 172, 168, 219), (219, 217, 170, 171), (218, 216, 173, 172), (178, 179, 177, 176), (175, 171, 177, 179), (174, 175, 179, 178), (170, 174, 178, 176), (180, 182, 186, 184), (177, 171, 181, 183), (176, 177, 183, 182), (171, 170, 180, 181), (184, 186, 190, 188), (183, 181, 185, 187), (182, 183, 187, 186), (181, 180, 184, 185), (188, 190, 194, 192), (187, 185, 189, 191), (186, 187, 191, 190), (185, 184, 188, 189), (214, 212, 198, 196), (191, 189, 193, 195), (190, 191, 195, 194), (189, 188, 192, 193), (197, 196, 198, 199), (215, 213, 197, 199), (212, 215, 199, 198), (213, 214, 196, 197), (204, 206, 201, 200), (205, 207, 203, 202), (206, 205, 202, 201), (207, 204, 200, 203), (220, 222, 206, 204), (221, 223, 207, 205), (222, 221, 205, 206), (223, 220, 204, 207), (200, 201, 208, 210), (202, 203, 209, 211), (201, 202, 211, 208), (203, 200, 210, 209), (210, 208, 212, 214), (211, 209, 213, 215), (208, 211, 215, 212), (209, 210, 214, 213), (173, 216, 217, 169), (175, 218, 219, 171), (168, 169, 217, 219), (175, 174, 216, 218), (192, 194, 222, 220), (195, 193, 223, 221), (194, 195, 221, 222), (193, 192, 220, 223), (228, 229, 225, 224), (272, 230, 226, 273), (226, 232, 238, 236), (274, 228, 224, 275), (275, 273, 226, 227), (274, 272, 229, 228), (234, 235, 233, 232), (231, 227, 233, 235), (230, 231, 235, 234), (226, 230, 234, 232), (236, 238, 242, 240), (233, 227, 237, 239), (232, 233, 239, 238), (227, 226, 236, 237), (240, 242, 246, 244), (239, 237, 241, 243), (238, 239, 243, 242), (237, 236, 240, 241), (244, 246, 250, 248), (243, 241, 245, 247), (242, 243, 247, 246), (241, 240, 244, 245), (270, 268, 254, 252), (247, 245, 249, 251), (246, 247, 251, 250), (245, 244, 248, 249), (253, 252, 254, 255), (271, 269, 253, 255), (268, 271, 255, 254), (269, 270, 252, 253), (260, 262, 257, 256), (261, 263, 259, 258), (262, 261, 258, 257), (263, 260, 256, 259), (276, 278, 262, 260), (277, 279, 263, 261), (278, 277, 261, 262), (279, 276, 260, 263), (256, 257, 264, 266), (258, 259, 265, 267), (257, 258, 267, 264), (259, 256, 266, 265), (266, 264, 268, 270), (267, 265, 269, 271), (264, 267, 271, 268), (265, 266, 270, 269), (229, 272, 273, 225), (231, 274, 275, 227), (224, 225, 273, 275), (231, 230, 272, 274), (248, 250, 278, 276), (251, 249, 279, 277), (250, 251, 277, 278), (249, 248, 276, 279), (284, 285, 281, 280), (328, 286, 282, 329), (282, 288, 294, 292), (330, 284, 280, 331), (331, 329, 282, 283), (330, 328, 285, 284), (290, 291, 289, 288), (287, 283, 289, 291), (286, 287, 291, 290), (282, 286, 290, 288), (292, 294, 298, 296), (289, 283, 293, 295), (288, 289, 295, 294), (283, 282, 292, 293), (296, 298, 302, 300), (295, 293, 297, 299), (294, 295, 299, 298), (293, 292, 296, 297), (300, 302, 306, 304), (299, 297, 301, 303), (298, 299, 303, 302), (297, 296, 300, 301), (326, 324, 310, 308), (303, 301, 305, 307), (302, 303, 307, 306), (301, 300, 304, 305), (309, 308, 310, 311), (327, 325, 309, 311), (324, 327, 311, 310), (325, 326, 308, 309), (316, 318, 313, 312), (317, 319, 315, 314), (318, 317, 314, 313), (319, 316, 312, 315), (332, 334, 318, 316), (333, 335, 319, 317), (334, 333, 317, 318), (335, 332, 316, 319), (312, 313, 320, 322), (314, 315, 321, 323), (313, 314, 323, 320), (315, 312, 322, 321), (322, 320, 324, 326), (323, 321, 325, 327), (320, 323, 327, 324), (321, 322, 326, 325), (285, 328, 329, 281), (287, 330, 331, 283), (280, 281, 329, 331), (287, 286, 328, 330), (304, 306, 334, 332), (307, 305, 335, 333), (306, 307, 333, 334), (305, 304, 332, 335), (340, 341, 337, 336), (384, 342, 338, 385), (338, 344, 350, 348), (386, 340, 336, 387), (387, 385, 338, 339), (386, 384, 341, 340), (346, 347, 345, 344), (343, 339, 345, 347), (342, 343, 347, 346), (338, 342, 346, 344), (348, 350, 354, 352), (345, 339, 349, 351), (344, 345, 351, 350), (339, 338, 348, 349), (352, 354, 358, 356), (351, 349, 353, 355), (350, 351, 355, 354), (349, 348, 352, 353), (356, 358, 362, 360), (355, 353, 357, 359), (354, 355, 359, 358), (353, 352, 356, 357), (382, 380, 366, 364), (359, 357, 361, 363), (358, 359, 363, 362), (357, 356, 360, 361), (365, 364, 366, 367), (383, 381, 365, 367), (380, 383, 367, 366), (381, 382, 364, 365), (372, 374, 369, 368), (373, 375, 371, 370), (374, 373, 370, 369), (375, 372, 368, 371), (388, 390, 374, 372), (389, 391, 375, 373), (390, 389, 373, 374), (391, 388, 372, 375), (368, 369, 376, 378), (370, 371, 377, 379), (369, 370, 379, 376), (371, 368, 378, 377), (378, 376, 380, 382), (379, 377, 381, 383), (376, 379, 383, 380), (377, 378, 382, 381), (341, 384, 385, 337), (343, 386, 387, 339), (336, 337, 385, 387), (343, 342, 384, 386), (360, 362, 390, 388), (363, 361, 391, 389), (362, 363, 389, 390), (361, 360, 388, 391), (396, 397, 393, 392), (440, 398, 394, 441), (394, 400, 406, 404), (442, 396, 392, 443), (443, 441, 394, 395), (442, 440, 397, 396), (402, 403, 401, 400), (399, 395, 401, 403), (398, 399, 403, 402), (394, 398, 402, 400), (404, 406, 410, 408), (401, 395, 405, 407), (400, 401, 407, 406), (395, 394, 404, 405), (408, 410, 414, 412), (407, 405, 409, 411), (406, 407, 411, 410), (405, 404, 408, 409), (412, 414, 418, 416), (411, 409, 413, 415), (410, 411, 415, 414), (409, 408, 412, 413), (438, 436, 422, 420), (415, 413, 417, 419), (414, 415, 419, 418), (413, 412, 416, 417), (421, 420, 422, 423), (439, 437, 421, 423), (436, 439, 423, 422), (437, 438, 420, 421), (428, 430, 425, 424), (429, 431, 427, 426), (430, 429, 426, 425), (431, 428, 424, 427), (444, 446, 430, 428), (445, 447, 431, 429), (446, 445, 429, 430), (447, 444, 428, 431), (424, 425, 432, 434), (426, 427, 433, 435), (425, 426, 435, 432), (427, 424, 434, 433), (434, 432, 436, 438), (435, 433, 437, 439), (432, 435, 439, 436), (433, 434, 438, 437), (397, 440, 441, 393), (399, 442, 443, 395), (392, 393, 441, 443), (399, 398, 440, 442), (416, 418, 446, 444), (419, 417, 447, 445), (418, 419, 445, 446), (417, 416, 444, 447), (452, 453, 449, 448), (496, 454, 450, 497), (450, 456, 462, 460), (498, 452, 448, 499), (499, 497, 450, 451), (498, 496, 453, 452), (458, 459, 457, 456), (455, 451, 457, 459), (454, 455, 459, 458), (450, 454, 458, 456), (460, 462, 466, 464), (457, 451, 461, 463), (456, 457, 463, 462), (451, 450, 460, 461), (464, 466, 470, 468), (463, 461, 465, 467), (462, 463, 467, 466), (461, 460, 464, 465), (468, 470, 474, 472), (467, 465, 469, 471), (466, 467, 471, 470), (465, 464, 468, 469), (494, 492, 478, 476), (471, 469, 473, 475), (470, 471, 475, 474), (469, 468, 472, 473), (477, 476, 478, 479), (495, 493, 477, 479), (492, 495, 479, 478), (493, 494, 476, 477), (484, 486, 481, 480), (485, 487, 483, 482), (486, 485, 482, 481), (487, 484, 480, 483), (500, 502, 486, 484), (501, 503, 487, 485), (502, 501, 485, 486), (503, 500, 484, 487), (480, 481, 488, 490), (482, 483, 489, 491), (481, 482, 491, 488), (483, 480, 490, 489), (490, 488, 492, 494), (491, 489, 493, 495), (488, 491, 495, 492), (489, 490, 494, 493), (453, 496, 497, 449), (455, 498, 499, 451), (448, 449, 497, 499), (455, 454, 496, 498), (472, 474, 502, 500), (475, 473, 503, 501), (474, 475, 501, 502), (473, 472, 500, 503), (508, 509, 505, 504), (552, 510, 506, 553), (506, 512, 518, 516), (554, 508, 504, 555), (555, 553, 506, 507), (554, 552, 509, 508), (514, 515, 513, 512), (511, 507, 513, 515), (510, 511, 515, 514), (506, 510, 514, 512), (516, 518, 522, 520), (513, 507, 517, 519), (512, 513, 519, 518), (507, 506, 516, 517), (520, 522, 526, 524), (519, 517, 521, 523), (518, 519, 523, 522), (517, 516, 520, 521), (524, 526, 530, 528), (523, 521, 525, 527), (522, 523, 527, 526), (521, 520, 524, 525), (550, 548, 534, 532), (527, 525, 529, 531), (526, 527, 531, 530), (525, 524, 528, 529), (533, 532, 534, 535), (551, 549, 533, 535), (548, 551, 535, 534), (549, 550, 532, 533), (540, 542, 537, 536), (541, 543, 539, 538), (542, 541, 538, 537), (543, 540, 536, 539), (556, 558, 542, 540), (557, 559, 543, 541), (558, 557, 541, 542), (559, 556, 540, 543), (536, 537, 544, 546), (538, 539, 545, 547), (537, 538, 547, 544), (539, 536, 546, 545), (546, 544, 548, 550), (547, 545, 549, 551), (544, 547, 551, 548), (545, 546, 550, 549), (509, 552, 553, 505), (511, 554, 555, 507), (504, 505, 553, 555), (511, 510, 552, 554), (528, 530, 558, 556), (531, 529, 559, 557), (530, 531, 557, 558), (529, 528, 556, 559), (564, 565, 561, 560), (608, 566, 562, 609), (562, 568, 574, 572), (610, 564, 560, 611), (611, 609, 562, 563), (610, 608, 565, 564), (570, 571, 569, 568), (567, 563, 569, 571), (566, 567, 571, 570), (562, 566, 570, 568), (572, 574, 578, 576), (569, 563, 573, 575), (568, 569, 575, 574), (563, 562, 572, 573), (576, 578, 582, 580), (575, 573, 577, 579), (574, 575, 579, 578), (573, 572, 576, 577), (580, 582, 586, 584), (579, 577, 581, 583), (578, 579, 583, 582), (577, 576, 580, 581), (606, 604, 590, 588), (583, 581, 585, 587), (582, 583, 587, 586), (581, 580, 584, 585), (589, 588, 590, 591), (607, 605, 589, 591), (604, 607, 591, 590), (605, 606, 588, 589), (596, 598, 593, 592), (597, 599, 595, 594), (598, 597, 594, 593), (599, 596, 592, 595), (612, 614, 598, 596), (613, 615, 599, 597), (614, 613, 597, 598), (615, 612, 596, 599), (592, 593, 600, 602), (594, 595, 601, 603), (593, 594, 603, 600), (595, 592, 602, 601), (602, 600, 604, 606), (603, 601, 605, 607), (600, 603, 607, 604), (601, 602, 606, 605), (565, 608, 609, 561), (567, 610, 611, 563), (560, 561, 609, 611), (567, 566, 608, 610), (584, 586, 614, 612), (587, 585, 615, 613), (586, 587, 613, 614), (585, 584, 612, 615), (620, 621, 617, 616), (664, 622, 618, 665), (618, 624, 630, 628), (666, 620, 616, 667), (667, 665, 618, 619), (666, 664, 621, 620), (626, 627, 625, 624), (623, 619, 625, 627), (622, 623, 627, 626), (618, 622, 626, 624), (628, 630, 634, 632), (625, 619, 629, 631), (624, 625, 631, 630), (619, 618, 628, 629), (632, 634, 638, 636), (631, 629, 633, 635), (630, 631, 635, 634), (629, 628, 632, 633), (636, 638, 642, 640), (635, 633, 637, 639), (634, 635, 639, 638), (633, 632, 636, 637), (662, 660, 646, 644), (639, 637, 641, 643), (638, 639, 643, 642), (637, 636, 640, 641), (645, 644, 646, 647), (663, 661, 645, 647), (660, 663, 647, 646), (661, 662, 644, 645), (652, 654, 649, 648), (653, 655, 651, 650), (654, 653, 650, 649), (655, 652, 648, 651), (668, 670, 654, 652), (669, 671, 655, 653), (670, 669, 653, 654), (671, 668, 652, 655), (648, 649, 656, 658), (650, 651, 657, 659), (649, 650, 659, 656), (651, 648, 658, 657), (658, 656, 660, 662), (659, 657, 661, 663), (656, 659, 663, 660), (657, 658, 662, 661), (621, 664, 665, 617), (623, 666, 667, 619), (616, 617, 665, 667), (623, 622, 664, 666), (640, 642, 670, 668), (643, 641, 671, 669), (642, 643, 669, 670), (641, 640, 668, 671), (676, 677, 673, 672), (720, 678, 674, 721), (674, 680, 686, 684), (722, 676, 672, 723), (723, 721, 674, 675), (722, 720, 677, 676), (682, 683, 681, 680), (679, 675, 681, 683), (678, 679, 683, 682), (674, 678, 682, 680), (684, 686, 690, 688), (681, 675, 685, 687), (680, 681, 687, 686), (675, 674, 684, 685), (688, 690, 694, 692), (687, 685, 689, 691), (686, 687, 691, 690), (685, 684, 688, 689), (692, 694, 698, 696), (691, 689, 693, 695), (690, 691, 695, 694), (689, 688, 692, 693), (718, 716, 702, 700), (695, 693, 697, 699), (694, 695, 699, 698), (693, 692, 696, 697), (701, 700, 702, 703), (719, 717, 701, 703), (716, 719, 703, 702), (717, 718, 700, 701), (708, 710, 705, 704), (709, 711, 707, 706), (710, 709, 706, 705), (711, 708, 704, 707), (724, 726, 710, 708), (725, 727, 711, 709), (726, 725, 709, 710), (727, 724, 708, 711), (704, 705, 712, 714), (706, 707, 713, 715), (705, 706, 715, 712), (707, 704, 714, 713), (714, 712, 716, 718), (715, 713, 717, 719), (712, 715, 719, 716), (713, 714, 718, 717), (677, 720, 721, 673), (679, 722, 723, 675), (672, 673, 721, 723), (679, 678, 720, 722), (696, 698, 726, 724), (699, 697, 727, 725), (698, 699, 725, 726), (697, 696, 724, 727), (732, 733, 729, 728), (776, 734, 730, 777), (730, 736, 742, 740), (778, 732, 728, 779), (779, 777, 730, 731), (778, 776, 733, 732), (738, 739, 737, 736), (735, 731, 737, 739), (734, 735, 739, 738), (730, 734, 738, 736), (740, 742, 746, 744), (737, 731, 741, 743), (736, 737, 743, 742), (731, 730, 740, 741), (744, 746, 750, 748), (743, 741, 745, 747), (742, 743, 747, 746), (741, 740, 744, 745), (748, 750, 754, 752), (747, 745, 749, 751), (746, 747, 751, 750), (745, 744, 748, 749), (774, 772, 758, 756), (751, 749, 753, 755), (750, 751, 755, 754), (749, 748, 752, 753), (757, 756, 758, 759), (775, 773, 757, 759), (772, 775, 759, 758), (773, 774, 756, 757), (764, 766, 761, 760), (765, 767, 763, 762), (766, 765, 762, 761), (767, 764, 760, 763), (780, 782, 766, 764), (781, 783, 767, 765), (782, 781, 765, 766), (783, 780, 764, 767), (760, 761, 768, 770), (762, 763, 769, 771), (761, 762, 771, 768), (763, 760, 770, 769), (770, 768, 772, 774), (771, 769, 773, 775), (768, 771, 775, 772), (769, 770, 774, 773), (733, 776, 777, 729), (735, 778, 779, 731), (728, 729, 777, 779), (735, 734, 776, 778), (752, 754, 782, 780), (755, 753, 783, 781), (754, 755, 781, 782), (753, 752, 780, 783), (788, 789, 785, 784), (832, 790, 786, 833), (786, 792, 798, 796), (834, 788, 784, 835), (835, 833, 786, 787), (834, 832, 789, 788), (794, 795, 793, 792), (791, 787, 793, 795), (790, 791, 795, 794), (786, 790, 794, 792), (796, 798, 802, 800), (793, 787, 797, 799), (792, 793, 799, 798), (787, 786, 796, 797), (800, 802, 806, 804), (799, 797, 801, 803), (798, 799, 803, 802), (797, 796, 800, 801), (804, 806, 810, 808), (803, 801, 805, 807), (802, 803, 807, 806), (801, 800, 804, 805), (830, 828, 814, 812), (807, 805, 809, 811), (806, 807, 811, 810), (805, 804, 808, 809), (813, 812, 814, 815), (831, 829, 813, 815), (828, 831, 815, 814), (829, 830, 812, 813), (820, 822, 817, 816), (821, 823, 819, 818), (822, 821, 818, 817), (823, 820, 816, 819), (836, 838, 822, 820), (837, 839, 823, 821), (838, 837, 821, 822), (839, 836, 820, 823), (816, 817, 824, 826), (818, 819, 825, 827), (817, 818, 827, 824), (819, 816, 826, 825), (826, 824, 828, 830), (827, 825, 829, 831), (824, 827, 831, 828), (825, 826, 830, 829), (789, 832, 833, 785), (791, 834, 835, 787), (784, 785, 833, 835), (791, 790, 832, 834), (808, 810, 838, 836), (811, 809, 839, 837), (810, 811, 837, 838), (809, 808, 836, 839), (844, 845, 841, 840), (888, 846, 842, 889), (842, 848, 854, 852), (890, 844, 840, 891), (891, 889, 842, 843), (890, 888, 845, 844), (850, 851, 849, 848), (847, 843, 849, 851), (846, 847, 851, 850), (842, 846, 850, 848), (852, 854, 858, 856), (849, 843, 853, 855), (848, 849, 855, 854), (843, 842, 852, 853), (856, 858, 862, 860), (855, 853, 857, 859), (854, 855, 859, 858), (853, 852, 856, 857), (860, 862, 866, 864), (859, 857, 861, 863), (858, 859, 863, 862), (857, 856, 860, 861), (886, 884, 870, 868), (863, 861, 865, 867), (862, 863, 867, 866), (861, 860, 864, 865), (869, 868, 870, 871), (887, 885, 869, 871), (884, 887, 871, 870), (885, 886, 868, 869), (876, 878, 873, 872), (877, 879, 875, 874), (878, 877, 874, 873), (879, 876, 872, 875), (892, 894, 878, 876), (893, 895, 879, 877), (894, 893, 877, 878), (895, 892, 876, 879), (872, 873, 880, 882), (874, 875, 881, 883), (873, 874, 883, 880), (875, 872, 882, 881), (882, 880, 884, 886), (883, 881, 885, 887), (880, 883, 887, 884), (881, 882, 886, 885), (845, 888, 889, 841), (847, 890, 891, 843), (840, 841, 889, 891), (847, 846, 888, 890), (864, 866, 894, 892), (867, 865, 895, 893), (866, 867, 893, 894), (865, 864, 892, 895), (904, 905, 897, 896), (905, 906, 898, 897), (906, 907, 899, 898), (907, 904, 896, 899), (896, 897, 898, 899), (903, 902, 901, 900), (900, 901, 905, 904), (901, 902, 906, 905), (902, 903, 907, 906), (903, 900, 904, 907), (908, 911, 915, 912), (911, 910, 914, 915), (910, 909, 913, 914), (909, 908, 912, 913)])
me_cube.polygons.foreach_set('material_index', [2, 2, 2, 2, 2, 2, 2, 2, 2, 2, 2, 2, 2, 2, 2, 2, 2, 2, 2, 2, 2, 2, 2, 2, 2, 2, 2, 2, 2, 2, 2, 2, 2, 2, 2, 2, 2, 2, 2, 2, 2, 2, 2, 2, 2, 2, 2, 2, 2, 2, 2, 2, 2, 2, 2, 2, 2, 2, 2, 2, 2, 2, 2, 2, 2, 2, 2, 2, 2, 2, 2, 2, 2, 2, 2, 2, 2, 2, 2, 2, 2, 2, 2, 2, 2, 2, 2, 2, 2, 2, 2, 2, 2, 2, 2, 2, 2, 2, 2, 2, 2, 2, 2, 2, 2, 2, 2, 2, 2, 2, 2, 2, 2, 2, 2, 2, 2, 2, 2, 2, 2, 2, 2, 2, 2, 2, 2, 2, 2, 2, 2, 2, 2, 2, 2, 2, 2, 2, 2, 2, 2, 2, 2, 2, 2, 2, 2, 2, 2, 2, 2, 2, 2, 2, 2, 2, 2, 2, 2, 2, 2, 2, 2, 2, 2, 2, 2, 2, 2, 2, 2, 2, 2, 2, 2, 2, 2, 2, 2, 2, 2, 2, 2, 2, 2, 2, 2, 2, 2, 2, 2, 2, 2, 2, 2, 2, 2, 2, 2, 2, 2, 2, 2, 2, 2, 2, 2, 2, 2, 2, 2, 2, 2, 2, 2, 2, 2, 2, 2, 2, 2, 2, 2, 2, 2, 2, 2, 2, 2, 2, 2, 2, 2, 2, 2, 2, 2, 2, 2, 2, 2, 2, 2, 2, 2, 2, 2, 2, 2, 2, 2, 2, 2, 2, 2, 2, 2, 2, 2, 2, 2, 2, 2, 2, 2, 2, 2, 2, 2, 2, 2, 2, 2, 2, 2, 2, 2, 2, 2, 2, 2, 2, 2, 2, 2, 2, 2, 2, 2, 2, 2, 2, 2, 2, 2, 2, 2, 2, 2, 2, 2, 2, 2, 2, 2, 2, 2, 2, 2, 2, 2, 2, 2, 2, 2, 2, 2, 2, 2, 2, 2, 2, 2, 2, 2, 2, 2, 2, 2, 2, 2, 2, 2, 2, 2, 2, 2, 2, 2, 2, 2, 2, 2, 2, 2, 2, 2, 2, 2, 2, 2, 2, 2, 2, 2, 2, 2, 2, 2, 2, 2, 2, 2, 2, 2, 2, 2, 2, 2, 2, 2, 2, 2, 2, 2, 2, 2, 2, 2, 2, 2, 2, 2, 2, 2, 2, 2, 2, 2, 2, 2, 2, 2, 2, 2, 2, 2, 2, 2, 2, 2, 2, 2, 2, 2, 2, 2, 2, 2, 2, 2, 2, 2, 2, 2, 2, 2, 2, 2, 2, 2, 2, 2, 2, 2, 2, 2, 2, 2, 2, 2, 2, 2, 2, 2, 2, 2, 2, 2, 2, 2, 2, 2, 2, 2, 2, 2, 2, 2, 2, 2, 2, 2, 2, 2, 2, 2, 2, 2, 2, 2, 2, 2, 2, 2, 2, 2, 2, 2, 2, 2, 2, 2, 2, 2, 2, 2, 2, 2, 2, 2, 2, 2, 2, 2, 2, 2, 2, 2, 2, 2, 2, 2, 2, 2, 2, 2, 2, 2, 2, 2, 2, 2, 2, 2, 2, 2, 2, 2, 2, 2, 2, 2, 2, 2, 2, 2, 2, 2, 2, 2, 2, 2, 2, 2, 2, 2, 2, 2, 2, 2, 2, 2, 2, 2, 2, 2, 2, 2, 2, 2, 2, 2, 2, 2, 2, 2, 2, 2, 2, 2, 2, 2, 2, 2, 2, 2, 2, 2, 2, 2, 2, 2, 2, 2, 2, 2, 2, 2, 2, 2, 2, 2, 2, 2, 2, 2, 2, 2, 2, 2, 2, 2, 2, 2, 2, 2, 2, 2, 2, 2, 2, 2, 2, 2, 2, 2, 2, 2, 2, 2, 2, 2, 2, 2, 2, 2, 2, 2, 2, 2, 2, 2, 2, 2, 2, 2, 2, 2, 2, 2, 2, 2, 2, 2, 2, 2, 2, 2, 2, 2, 2, 2, 2, 2, 2, 2, 2, 2, 2, 2, 2, 2, 2, 2, 2, 2, 2, 2, 2, 2, 2, 2, 2, 2, 2, 2, 2, 2, 2, 2, 2, 2, 2, 2, 2, 2, 2, 2, 2, 2, 2, 2, 2, 2, 2, 2, 2, 2, 2, 2, 2, 2, 2, 2, 2, 2, 2, 2, 2, 2, 2, 2, 2, 2, 2, 2, 2, 2, 2, 2, 2, 2, 2, 2, 2, 2, 2, 2, 2, 2, 2, 2, 2, 2, 2, 2, 2, 2, 2, 2, 2, 2, 2, 2, 2, 2, 2, 2, 2, 2, 2, 2, 2, 2, 2, 2, 2, 2, 2, 2, 2, 2, 2, 2, 2, 2, 2, 2, 2, 2, 2, 2, 2, 2, 2, 2, 2, 2, 2, 2, 2, 2, 2, 2, 2, 2, 2, 2, 2, 2, 2, 2, 2, 2, 2, 2, 2, 2, 2, 2, 2, 2, 2, 2, 2, 2, 2, 2, 2, 2, 2, 2, 2, 2, 2, 2, 2, 2, 2, 2, 2, 2, 2, 2, 2, 2, 2, 2, 2, 2, 2, 2, 2, 2, 2, 2, 2, 2, 2, 2, 2, 2, 2, 2, 2, 2, 2, 2, 2, 2, 2, 2, 2, 2, 2, 2, 2, 2, 2, 2, 2, 2, 2, 2, 2, 2, 2, 2, 2, 2, 2, 2, 2, 2, 2, 2, 2, 2, 2, 2, 2, 2, 2, 0, 0, 0, 0, 0, 0, 0, 0, 0, 0, 1, 1, 1, 1])
me_cube.materials.append(mat_chip)
me_cube.materials.append(mat_line)
me_cube.materials.append(mat_pin)
me_cube.use_remesh_preserve_volume = False
me_cube.use_remesh_preserve_attributes = False
me_cube.use_mirror_vertex_groups = False
me_cube.update()

# ---- objects
ob_cube = bpy.data.objects.new('Cube', me_cube)

# ---- transforms, parenting, visibility, modifiers, constraints
ob_cube.location = (0.0, 0.0, 0.0)
ob_cube.lineart.crease_threshold = 0.0

# ---- collection membership
col_collection_1.objects.link(ob_cube)

# ---- scene / render settings (as saved in the file)
scene.frame_start = 1; scene.frame_end = 250; scene.frame_set(1)
scene.render.engine = 'CYCLES'
scene.render.image_settings.color_mode = 'RGB'
scene.render.image_settings.color_depth = '16'
scene.render.image_settings.compression = 0
scene.render.dither_intensity = 0.0
scene.render.use_persistent_data = True
scene.cycles.use_denoising = False
scene.cycles.samples = 250
scene.cycles.sampling_pattern = 'TABULATED_SOBOL'
scene.cycles.light_sampling_threshold = 0.0
scene.cycles.use_adaptive_sampling = False
scene.cycles.use_light_tree = False
scene.cycles.blur_glossy = 0.0
scene.cycles.volume_bounces = 1
scene.cycles.pixel_filter_type = 'GAUSSIAN'
scene.cycles.sample_clamp_indirect = 0.0
scene.view_settings.view_transform = 'Standard'
bpy.context.view_layer.update()

# ---- added for rendering (the .blend has no active camera and no usable light): camera, sun
cam_auto = bpy.data.cameras.new('AutoCamera')
cam_auto.lens = 50.0
cam_auto.sensor_width = 36.0
cam_auto.clip_end = 1000.0
ob_auto_camera = bpy.data.objects.new('AutoCamera', cam_auto)
scene.collection.objects.link(ob_auto_camera)
ob_auto_camera.location = (4.62491, -5.54989, 3.34769)
ob_auto_camera.rotation_euler = (1.09748, -7.21219e-08, 0.694738)
scene.camera = ob_auto_camera
light_auto_sun = bpy.data.lights.new('AutoSun', 'SUN')
light_auto_sun.energy = 3.0
light_auto_sun.angle = 0.0523599
ob_auto_sun = bpy.data.objects.new('AutoSun', light_auto_sun)
scene.collection.objects.link(ob_auto_sun)
ob_auto_sun.rotation_euler = (0.872665, 0.174533, 0.523599)
bpy.context.view_layer.update()
